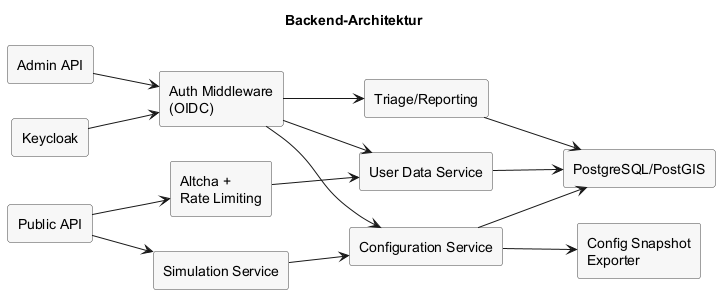

The diagram above was rendered by PlantUML. Its source (embedded in the PNG):
@startuml
left to right direction
skinparam rectangle {
  BackgroundColor #F7F7F7
  BorderColor #444444
}

title Backend-Architektur

rectangle "Public API" as public_api
rectangle "Admin API" as admin_api
rectangle "Altcha +\nRate Limiting" as protect
rectangle "Auth Middleware\n(OIDC)" as auth
rectangle "Configuration Service" as config
rectangle "User Data Service" as user_data
rectangle "Triage/Reporting" as triage
rectangle "Simulation Service" as sim
rectangle "Config Snapshot\nExporter" as export
rectangle "PostgreSQL/PostGIS" as db
rectangle "Keycloak" as keycloak

public_api --> protect
protect --> user_data
public_api --> sim
admin_api --> auth
auth --> config
auth --> triage
auth --> user_data
config --> export
config --> db
user_data --> db
triage --> db
sim --> config
keycloak --> auth

@enduml